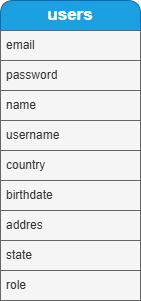

The diagram above was exported from draw.io. Its source (the exported page's mxGraphModel, read from the mxfile embedded in the PNG):
<mxGraphModel dx="872" dy="481" grid="1" gridSize="10" guides="1" tooltips="1" connect="1" arrows="1" fold="1" page="1" pageScale="1" pageWidth="850" pageHeight="1100" math="0" shadow="0" extFonts="Permanent Marker^https://fonts.googleapis.com/css?family=Permanent+Marker">
  <root>
    <mxCell id="0" />
    <mxCell id="1" parent="0" />
    <mxCell id="Qy2ge2EqZkzi89JvOl6V-2" value="&lt;b&gt;&lt;font style=&quot;font-size: 17px;&quot;&gt;users&lt;/font&gt;&lt;/b&gt;" style="swimlane;fontStyle=0;childLayout=stackLayout;horizontal=1;startSize=30;horizontalStack=0;resizeParent=1;resizeParentMax=0;resizeLast=0;collapsible=1;marginBottom=0;whiteSpace=wrap;html=1;glass=0;rounded=1;shadow=0;swimlaneLine=1;fillColor=#1ba1e2;strokeColor=#006EAF;fontColor=#ffffff;" vertex="1" parent="1">
      <mxGeometry x="80" y="40" width="140" height="300" as="geometry" />
    </mxCell>
    <mxCell id="Qy2ge2EqZkzi89JvOl6V-4" value="email" style="text;strokeColor=#666666;fillColor=#f5f5f5;align=left;verticalAlign=middle;spacingLeft=4;spacingRight=4;overflow=hidden;points=[[0,0.5],[1,0.5]];portConstraint=eastwest;rotatable=0;whiteSpace=wrap;html=1;fontColor=#333333;" vertex="1" parent="Qy2ge2EqZkzi89JvOl6V-2">
      <mxGeometry y="30" width="140" height="30" as="geometry" />
    </mxCell>
    <mxCell id="Qy2ge2EqZkzi89JvOl6V-5" value="password" style="text;strokeColor=#666666;fillColor=#f5f5f5;align=left;verticalAlign=middle;spacingLeft=4;spacingRight=4;overflow=hidden;points=[[0,0.5],[1,0.5]];portConstraint=eastwest;rotatable=0;whiteSpace=wrap;html=1;fontColor=#333333;" vertex="1" parent="Qy2ge2EqZkzi89JvOl6V-2">
      <mxGeometry y="60" width="140" height="30" as="geometry" />
    </mxCell>
    <mxCell id="Qy2ge2EqZkzi89JvOl6V-7" value="name" style="text;strokeColor=#666666;fillColor=#f5f5f5;align=left;verticalAlign=middle;spacingLeft=4;spacingRight=4;overflow=hidden;points=[[0,0.5],[1,0.5]];portConstraint=eastwest;rotatable=0;whiteSpace=wrap;html=1;fontColor=#333333;" vertex="1" parent="Qy2ge2EqZkzi89JvOl6V-2">
      <mxGeometry y="90" width="140" height="30" as="geometry" />
    </mxCell>
    <mxCell id="Qy2ge2EqZkzi89JvOl6V-8" value="username" style="text;strokeColor=#666666;fillColor=#f5f5f5;align=left;verticalAlign=middle;spacingLeft=4;spacingRight=4;overflow=hidden;points=[[0,0.5],[1,0.5]];portConstraint=eastwest;rotatable=0;whiteSpace=wrap;html=1;fontColor=#333333;" vertex="1" parent="Qy2ge2EqZkzi89JvOl6V-2">
      <mxGeometry y="120" width="140" height="30" as="geometry" />
    </mxCell>
    <mxCell id="Qy2ge2EqZkzi89JvOl6V-9" value="country" style="text;strokeColor=#666666;fillColor=#f5f5f5;align=left;verticalAlign=middle;spacingLeft=4;spacingRight=4;overflow=hidden;points=[[0,0.5],[1,0.5]];portConstraint=eastwest;rotatable=0;whiteSpace=wrap;html=1;fontColor=#333333;" vertex="1" parent="Qy2ge2EqZkzi89JvOl6V-2">
      <mxGeometry y="150" width="140" height="30" as="geometry" />
    </mxCell>
    <mxCell id="Qy2ge2EqZkzi89JvOl6V-10" value="birthdate" style="text;strokeColor=#666666;fillColor=#f5f5f5;align=left;verticalAlign=middle;spacingLeft=4;spacingRight=4;overflow=hidden;points=[[0,0.5],[1,0.5]];portConstraint=eastwest;rotatable=0;whiteSpace=wrap;html=1;fontColor=#333333;" vertex="1" parent="Qy2ge2EqZkzi89JvOl6V-2">
      <mxGeometry y="180" width="140" height="30" as="geometry" />
    </mxCell>
    <mxCell id="Qy2ge2EqZkzi89JvOl6V-11" value="addres" style="text;strokeColor=#666666;fillColor=#f5f5f5;align=left;verticalAlign=middle;spacingLeft=4;spacingRight=4;overflow=hidden;points=[[0,0.5],[1,0.5]];portConstraint=eastwest;rotatable=0;whiteSpace=wrap;html=1;fontColor=#333333;" vertex="1" parent="Qy2ge2EqZkzi89JvOl6V-2">
      <mxGeometry y="210" width="140" height="30" as="geometry" />
    </mxCell>
    <mxCell id="Qy2ge2EqZkzi89JvOl6V-12" value="state" style="text;strokeColor=#666666;fillColor=#f5f5f5;align=left;verticalAlign=middle;spacingLeft=4;spacingRight=4;overflow=hidden;points=[[0,0.5],[1,0.5]];portConstraint=eastwest;rotatable=0;whiteSpace=wrap;html=1;fontColor=#333333;" vertex="1" parent="Qy2ge2EqZkzi89JvOl6V-2">
      <mxGeometry y="240" width="140" height="30" as="geometry" />
    </mxCell>
    <mxCell id="Qy2ge2EqZkzi89JvOl6V-13" value="role" style="text;strokeColor=#666666;fillColor=#f5f5f5;align=left;verticalAlign=middle;spacingLeft=4;spacingRight=4;overflow=hidden;points=[[0,0.5],[1,0.5]];portConstraint=eastwest;rotatable=0;whiteSpace=wrap;html=1;fontColor=#333333;" vertex="1" parent="Qy2ge2EqZkzi89JvOl6V-2">
      <mxGeometry y="270" width="140" height="30" as="geometry" />
    </mxCell>
  </root>
</mxGraphModel>